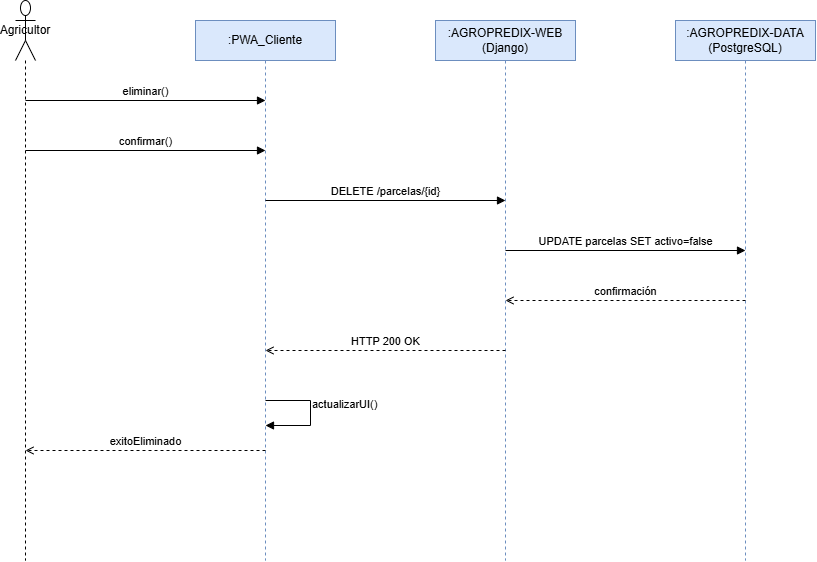

The diagram above was exported from draw.io. Its source (the exported page's mxGraphModel, read from the mxfile embedded in the PNG):
<mxGraphModel dx="1141" dy="631" grid="1" gridSize="10" guides="1" tooltips="1" connect="1" arrows="1" fold="1" page="1" pageScale="1" pageWidth="1040" pageHeight="660" math="0" shadow="0">
  <root>
    <mxCell id="0" />
    <mxCell id="1" parent="0" />
    <mxCell id="c4" parent="1" style="shape=umlLifeline;perimeter=lifelinePerimeter;whiteSpace=wrap;html=1;container=0;dropTarget=0;collapsible=0;recursiveResize=0;outlineConnect=0;portConstraint=eastwest;participant=umlActor;size=60;" value="Agricultor" vertex="1">
      <mxGeometry height="560" width="20" x="100" y="40" as="geometry" />
    </mxCell>
    <mxCell id="c5" parent="1" style="shape=umlLifeline;perimeter=lifelinePerimeter;whiteSpace=wrap;html=1;container=0;dropTarget=0;collapsible=0;recursiveResize=0;outlineConnect=0;portConstraint=eastwest;size=40;fillColor=#dae8fc;strokeColor=#6c8ebf;" value=":PWA_Cliente" vertex="1">
      <mxGeometry height="540" width="140" x="280" y="60" as="geometry" />
    </mxCell>
    <mxCell id="c6" parent="1" style="shape=umlLifeline;perimeter=lifelinePerimeter;whiteSpace=wrap;html=1;container=0;dropTarget=0;collapsible=0;recursiveResize=0;outlineConnect=0;portConstraint=eastwest;size=40;fillColor=#dae8fc;strokeColor=#6c8ebf;" value=":AGROPREDIX-WEB (Django)" vertex="1">
      <mxGeometry height="540" width="140" x="520" y="60" as="geometry" />
    </mxCell>
    <mxCell id="c7" parent="1" style="shape=umlLifeline;perimeter=lifelinePerimeter;whiteSpace=wrap;html=1;container=0;dropTarget=0;collapsible=0;recursiveResize=0;outlineConnect=0;portConstraint=eastwest;size=40;fillColor=#dae8fc;strokeColor=#6c8ebf;" value=":AGROPREDIX-DATA (PostgreSQL)" vertex="1">
      <mxGeometry height="540" width="140" x="760" y="60" as="geometry" />
    </mxCell>
    <mxCell id="c8" edge="1" parent="1" style="html=1;verticalAlign=bottom;endArrow=block;endFill=1;rounded=0;edgeStyle=none;" value="eliminar()">
      <mxGeometry relative="1" as="geometry">
        <mxPoint x="110" y="140" as="sourcePoint" />
        <mxPoint x="350" y="140" as="targetPoint" />
      </mxGeometry>
    </mxCell>
    <mxCell id="c9" edge="1" parent="1" style="html=1;verticalAlign=bottom;endArrow=block;endFill=1;rounded=0;edgeStyle=none;" value="confirmar()">
      <mxGeometry relative="1" as="geometry">
        <mxPoint x="110" y="190" as="sourcePoint" />
        <mxPoint x="350" y="190" as="targetPoint" />
      </mxGeometry>
    </mxCell>
    <mxCell id="c10" edge="1" parent="1" style="html=1;verticalAlign=bottom;endArrow=block;endFill=1;rounded=0;edgeStyle=none;" value="DELETE /parcelas/{id}">
      <mxGeometry relative="1" as="geometry">
        <mxPoint x="350" y="240" as="sourcePoint" />
        <mxPoint x="590" y="240" as="targetPoint" />
      </mxGeometry>
    </mxCell>
    <mxCell id="c11" edge="1" parent="1" style="html=1;verticalAlign=bottom;endArrow=block;endFill=1;rounded=0;edgeStyle=none;" value="UPDATE parcelas SET activo=false">
      <mxGeometry relative="1" as="geometry">
        <mxPoint x="590" y="290" as="sourcePoint" />
        <mxPoint x="830" y="290" as="targetPoint" />
      </mxGeometry>
    </mxCell>
    <mxCell id="c12" edge="1" parent="1" style="html=1;verticalAlign=bottom;endArrow=open;endFill=0;dashed=1;rounded=0;edgeStyle=none;" value="confirmación">
      <mxGeometry relative="1" as="geometry">
        <mxPoint x="830" y="340" as="sourcePoint" />
        <mxPoint x="590" y="340" as="targetPoint" />
      </mxGeometry>
    </mxCell>
    <mxCell id="c13" edge="1" parent="1" style="html=1;verticalAlign=bottom;endArrow=open;endFill=0;dashed=1;rounded=0;edgeStyle=none;" value="HTTP 200 OK">
      <mxGeometry relative="1" as="geometry">
        <mxPoint x="590" y="390" as="sourcePoint" />
        <mxPoint x="350" y="390" as="targetPoint" />
      </mxGeometry>
    </mxCell>
    <mxCell id="c14" edge="1" parent="1" style="html=1;endArrow=block;rounded=0;edgeStyle=none;align=left;verticalAlign=bottom;" value="actualizarUI()">
      <mxGeometry relative="1" as="geometry">
        <Array as="points">
          <mxPoint x="395" y="440" />
          <mxPoint x="395" y="465" />
        </Array>
        <mxPoint x="350" y="440" as="sourcePoint" />
        <mxPoint x="350" y="465" as="targetPoint" />
      </mxGeometry>
    </mxCell>
    <mxCell id="c15" edge="1" parent="1" style="html=1;verticalAlign=bottom;endArrow=open;endFill=0;dashed=1;rounded=0;edgeStyle=none;" value="exitoEliminado">
      <mxGeometry relative="1" as="geometry">
        <mxPoint x="350" y="490" as="sourcePoint" />
        <mxPoint x="110" y="490" as="targetPoint" />
      </mxGeometry>
    </mxCell>
  </root>
</mxGraphModel>